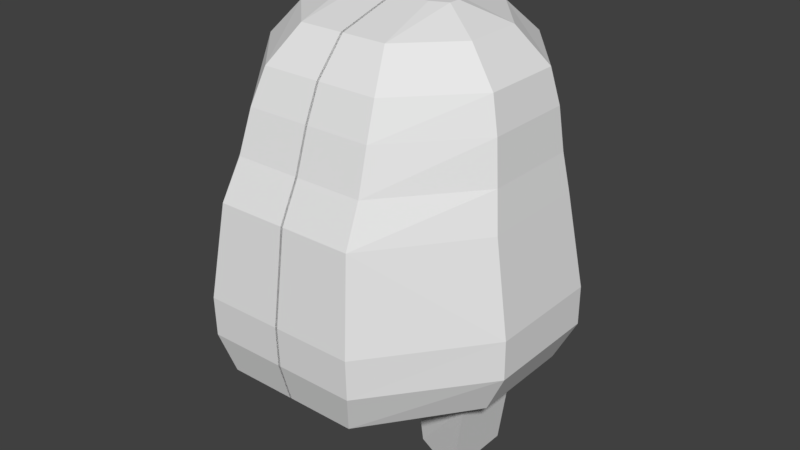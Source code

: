 # Source: EnemyRigAnimated.blend  (saved by Blender 2.78.0; exported with 4.5.12 LTS)
import bpy
from mathutils import Matrix  # noqa: F401  (used for matrix-valued properties, if any)

bpy.ops.wm.read_factory_settings(use_empty=True)
scene = bpy.context.scene
scene.name = 'Scene'

# ---- collections
col_collection_1 = bpy.data.collections.new('Collection 1'); scene.collection.children.link(col_collection_1)

# ---- world
world_world = bpy.data.worlds.new('World'); scene.world = world_world
world_world.color = (0.05088, 0.05088, 0.05088)
world_world.use_sun_shadow = False
world_world.sun_shadow_jitter_overblur = 0.0
world_world.cycles.sampling_method = 'MANUAL'

# ---- meshes
me_cube_001 = bpy.data.meshes.new('Cube.001')
me_cube_001.from_pydata([(3.54, -1.263, 4.143), (3.188, -1.164, 6.143), (3.54, 1.314, 4.143), (3.188, 1.188, 6.143), (-0.02515, 3.565, 4.143), (-0.02515, 3.213, 6.143), (-0.02515, -3.615, 4.143), (-0.02515, -3.338, 6.143), (3.037, -1.011, 6.973), (3.037, 1.116, 6.973), (-0.02515, 3.012, 6.973), (-0.02515, -2.911, 6.973), (2.911, -0.9023, 7.878), (2.911, 1.079, 7.878), (-0.02515, 2.911, 7.878), (-0.02515, -2.609, 7.878), (2.71, -0.7849, 8.607), (2.71, 1.016, 8.607), (-0.02515, 2.735, 8.607), (-0.02515, -2.282, 8.607), (2.056, -0.5502, 9.336), (2.056, 0.7455, 9.336), (-0.02515, 1.981, 9.336), (-0.02515, -1.629, 9.336), (1.176, -0.0357, 9.739), (1.176, 0.2219, 9.739), (-0.02515, 0.5222, 9.739), (-0.02515, -0.1954, 9.739), (3.54, -1.254, 3.288), (3.54, 1.314, 3.288), (-0.02515, 3.565, 3.288), (-0.02515, -3.59, 3.288), (3.112, -1.164, 2.408), (3.112, 1.143, 2.408), (-0.02515, 3.087, 2.408), (-0.02515, -3.338, 2.408), (2.308, -0.803, 1.779), (2.308, 0.8448, 1.779), (-0.02515, 2.257, 1.779), (-0.02515, -2.333, 1.779), (0.6731, -0.2885, 1.402), (0.6731, 0.4205, 1.402), (-0.02515, 1.075, 1.402), (-0.02515, -0.8994, 1.402), (1.551, 3.213, 6.143), (1.724, -3.615, 4.143), (1.724, 3.565, 4.143), (1.551, -3.338, 6.143), (1.477, 3.012, 6.973), (1.477, -2.911, 6.973), (1.416, 2.911, 7.878), (1.416, -2.609, 7.878), (1.317, 2.735, 8.607), (1.317, -2.282, 8.607), (0.9962, 1.981, 9.336), (0.9962, -1.629, 9.336), (0.8111, 0.5222, 9.739), (0.8111, -0.1954, 9.739), (1.724, -3.59, 3.288), (1.724, 3.565, 3.288), (1.514, -3.338, 2.408), (1.514, 3.087, 2.408), (1.12, -2.333, 1.779), (1.12, 2.257, 1.779), (0.3175, -0.8994, 1.402), (0.3175, 1.075, 1.402), (2.058, -0.803, 0.02666), (2.058, 0.8448, 0.02666), (0.8764, -0.2885, 0.02674), (0.8764, 0.4205, 0.02674)], [], [(46, 44, 3, 2), (2, 3, 1, 0), (46, 2, 29, 59), (44, 5, 10, 48), (45, 47, 7, 6), (10, 11, 15, 14), (47, 1, 8, 49), (1, 3, 9, 8), (5, 7, 11, 10), (51, 12, 16, 53), (8, 9, 13, 12), (49, 8, 12, 51), (48, 10, 14, 50), (52, 18, 22, 54), (50, 14, 18, 52), (14, 15, 19, 18), (12, 13, 17, 16), (22, 23, 27, 26), (18, 19, 23, 22), (16, 17, 21, 20), (53, 16, 20, 55), (56, 26, 27, 57), (20, 21, 25, 24), (55, 20, 24, 57), (54, 22, 26, 56), (31, 30, 34, 35), (2, 0, 28, 29), (6, 4, 30, 31), (45, 6, 31, 58), (60, 35, 39, 62), (58, 31, 35, 60), (59, 29, 33, 61), (29, 28, 32, 33), (63, 37, 41, 65), (61, 33, 37, 63), (33, 32, 36, 37), (35, 34, 38, 39), (65, 41, 40, 64), (37, 36, 66, 67), (39, 38, 42, 43), (62, 39, 43, 64), (36, 62, 64, 40), (42, 65, 64, 43), (34, 61, 63, 38), (38, 63, 65, 42), (30, 59, 61, 34), (28, 58, 60, 32), (32, 60, 62, 36), (0, 45, 58, 28), (21, 54, 56, 25), (23, 55, 57, 27), (25, 56, 57, 24), (19, 53, 55, 23), (13, 50, 52, 17), (17, 52, 54, 21), (9, 48, 50, 13), (11, 49, 51, 15), (15, 51, 53, 19), (7, 47, 49, 11), (0, 1, 47, 45), (3, 44, 48, 9), (4, 46, 59, 30), (4, 5, 44, 46), (67, 66, 68, 69), (36, 40, 68, 66), (41, 37, 67, 69), (40, 41, 69, 68)])
me_cube_001.use_remesh_preserve_volume = False
me_cube_001.use_remesh_preserve_attributes = False
me_cube_001.use_mirror_vertex_groups = False
me_cube_001.update()
arm_armature = bpy.data.armatures.new('Armature')  # bones are not reproduced

# ---- objects
ob_armature = bpy.data.objects.new('Armature', arm_armature)
ob_cube = bpy.data.objects.new('Cube', me_cube_001)

# ---- transforms, parenting, visibility, modifiers, constraints
ob_armature.location = (-2.414e-16, 0.07128, 2.263)
ob_armature.scale = (3.409, 3.409, 3.409)
ob_armature.show_in_front = True
ob_armature.lineart.crease_threshold = 0.0
ob_cube.parent = ob_armature
ob_cube.matrix_parent_inverse = Matrix(((0.2933, 0.0, 0.0, 7.08e-17), (0.0, 0.2933, 0.0, -0.02091), (0.0, 0.0, 0.2933, -0.6638), (0.0, 0.0, 0.0, 1.0)))
ob_cube.location = (0.0, 0.0, 0.0)
ob_cube.lineart.crease_threshold = 0.0
_vg = ob_cube.vertex_groups.new(name='Chest')
for _i, _w in zip([0, 1, 2, 3, 4, 5, 6, 7, 8, 9, 10, 11, 12, 13, 14, 15, 16, 17, 18, 19, 20, 21, 22, 23, 28, 29, 30, 31, 32, 33, 34, 35, 36, 37, 38, 39, 40, 41, 42, 43, 44, 45, 46, 47, 48, 49, 50, 51, 52, 53, 54, 55, 58, 59, 60, 61, 62, 63, 64, 65], [0.5334, 0.4888, 0.4745, 0.05086, 0.3217, 0.0, 0.747, 0.4514, 0.2871, 0.0, 0.0, 0.2859, 0.1642, 0.0, 0.0, 0.1686, 0.1046, 0.0752, 0.0, 0.1066, 0.0571, 0.03827, 0.02038, 0.05888, 0.3782, 0.3473, 0.5543, 0.7723, 0.268, 0.2415, 0.5675, 0.7656, 0.1429, 0.1291, 0.7341, 0.7345, 0.1823, 0.1767, 0.6866, 0.687, 0.04937, 0.7171, 0.2873, 0.5468, 0.0, 0.3286, 0.0, 0.1895, 0.0, 0.119, 0.03523, 0.06424, 0.7248, 0.481, 0.7096, 0.6904, 0.6515, 0.6374, 0.5863, 0.5629]): _vg.add([_i], _w, 'REPLACE')
_vg = ob_cube.vertex_groups.new(name='Head')
for _i, _w in zip([0, 1, 2, 3, 4, 5, 6, 7, 8, 9, 10, 11, 12, 13, 14, 15, 16, 17, 18, 19, 20, 21, 22, 23, 24, 25, 26, 27, 28, 29, 30, 31, 32, 33, 34, 35, 38, 39, 42, 43, 44, 45, 46, 47, 48, 49, 50, 51, 52, 53, 54, 55, 56, 57, 58, 59, 60, 61, 62, 63], [0.3606, 1.0, 0.3044, 1.0, 0.4015, 1.0, 0.1456, 0.512, 1.0, 1.0, 1.0, 0.6894, 0.818, 1.0, 0.8943, 0.8161, 0.8767, 1.0, 0.9296, 0.8832, 0.9322, 0.9459, 0.9598, 0.9352, 0.9713, 0.9738, 0.9803, 0.9763, 0.196, 0.1344, 0.123, 0.09921, 0.05849, 0.07141, 0.07709, 0.06582, 0.04633, 0.03742, 0.008505, 0.004536, 1.0, 0.1585, 0.3383, 0.485, 1.0, 0.6356, 1.0, 0.7886, 0.9032, 0.8666, 0.9506, 0.9277, 0.9805, 0.9754, 0.1062, 0.1302, 0.07199, 0.08261, 0.03161, 0.04179]): _vg.add([_i], _w, 'REPLACE')
_vg = ob_cube.vertex_groups.new(name='Leg.Left')
for _i, _w in zip([0, 1, 2, 3, 4, 5, 6, 7, 8, 9, 10, 11, 12, 13, 14, 28, 29, 30, 31, 32, 33, 34, 35, 36, 37, 38, 39, 40, 41, 42, 43, 44, 45, 46, 47, 48, 49, 50, 58, 59, 60, 61, 62, 63, 64, 65, 66, 67, 68, 69], [0.0, 0.0, 0.0, 0.0, 0.0, 0.0, 0.0, 0.0, 0.0, 0.05578, 0.0, 0.0, 0.0168, 0.01324, 0.0, 0.0, 0.0, 0.0, 0.0, 0.0, 0.0, 0.0, 0.0, 0.0, 0.0, 0.0, 0.01814, 0.0, 0.2241, 0.0, 0.04276, 0.0, 0.0, 0.0, 0.0, 0.0, 0.006595, 0.0, 0.0, 0.0, 0.0, 0.0, 0.0, 0.0, 0.06876, 0.0, 0.9751, 0.974, 0.9867, 0.984]): _vg.add([_i], _w, 'REPLACE')
_vg = ob_cube.vertex_groups.new(name='Leg.Right')
_m = ob_cube.modifiers.new('Mirror', 'MIRROR')
_m = ob_cube.modifiers.new('Armature', 'ARMATURE')
_m.object = ob_armature

# ---- collection membership
col_collection_1.objects.link(ob_armature)
col_collection_1.objects.link(ob_cube)

# ---- scene / render settings (as saved in the file)
scene.frame_start = 1; scene.frame_end = 90; scene.frame_set(60)
scene.render.engine = 'BLENDER_EEVEE_NEXT'
scene.render.resolution_percentage = 50
scene.render.dither_intensity = 0.0
scene.cycles.use_denoising = False
scene.cycles.samples = 128
scene.cycles.sampling_pattern = 'TABULATED_SOBOL'
scene.cycles.light_sampling_threshold = 0.0
scene.cycles.use_adaptive_sampling = False
scene.cycles.use_light_tree = False
scene.cycles.blur_glossy = 0.0
scene.cycles.sample_clamp_indirect = 0.0
scene.view_settings.view_transform = 'Standard'
bpy.context.view_layer.update()

# ---- added for rendering (the .blend has no active camera and no usable light): camera, sun
cam_auto = bpy.data.cameras.new('AutoCamera')
cam_auto.lens = 50.0
cam_auto.sensor_width = 36.0
cam_auto.clip_end = 1000.0
ob_auto_camera = bpy.data.objects.new('AutoCamera', cam_auto)
scene.collection.objects.link(ob_auto_camera)
ob_auto_camera.location = (12.9528, -15.5685, 15.2449)
ob_auto_camera.rotation_euler = (1.09748, -7.21219e-08, 0.694738)
scene.camera = ob_auto_camera
light_auto_sun = bpy.data.lights.new('AutoSun', 'SUN')
light_auto_sun.energy = 3.0
light_auto_sun.angle = 0.0523599
ob_auto_sun = bpy.data.objects.new('AutoSun', light_auto_sun)
scene.collection.objects.link(ob_auto_sun)
ob_auto_sun.rotation_euler = (0.872665, 0.174533, 0.523599)
bpy.context.view_layer.update()
